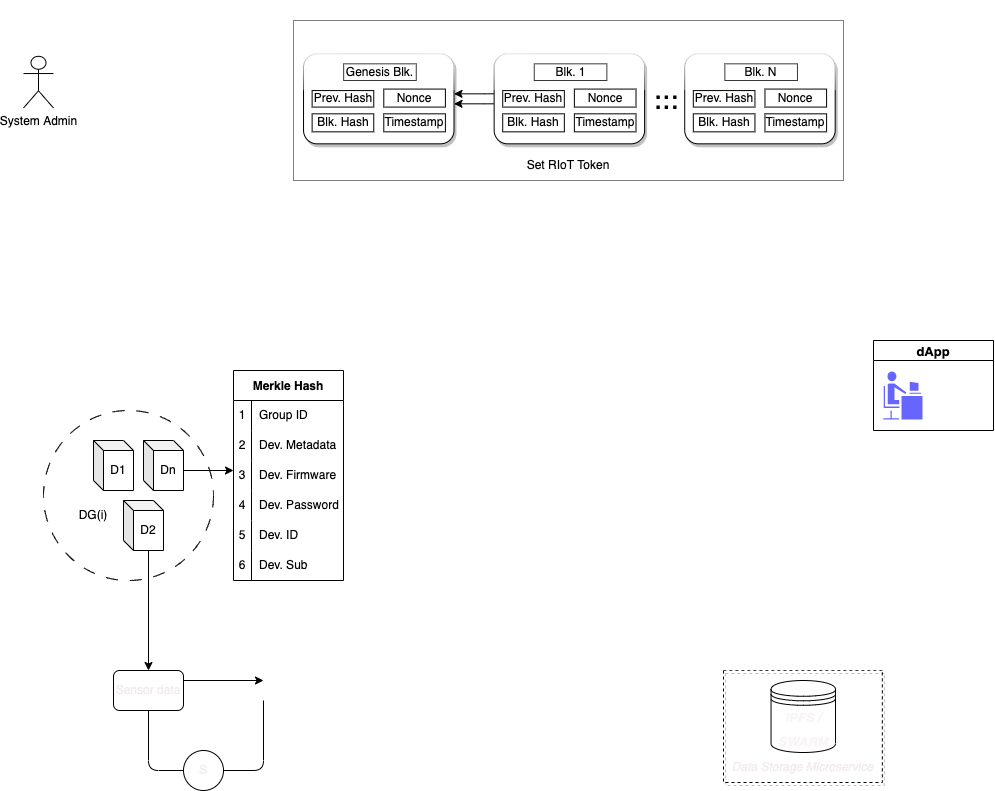

The diagram above was exported from draw.io. Its source (the exported page's mxGraphModel, read from the mxfile embedded in the PNG):
<mxGraphModel dx="1227" dy="1478" grid="1" gridSize="10" guides="1" tooltips="1" connect="1" arrows="1" fold="1" page="0" pageScale="1" pageWidth="827" pageHeight="1169" math="0" shadow="0">
  <root>
    <mxCell id="0" />
    <mxCell id="1" parent="0" />
    <mxCell id="6" value="" style="ellipse;whiteSpace=wrap;html=1;aspect=fixed;dashed=1;dashPattern=12 12;fillColor=none;" parent="1" vertex="1">
      <mxGeometry x="90" y="260" width="170" height="170" as="geometry" />
    </mxCell>
    <mxCell id="2" value="D1" style="shape=cube;whiteSpace=wrap;html=1;boundedLbl=1;backgroundOutline=1;darkOpacity=0.05;darkOpacity2=0.1;size=10;fillColor=none;" parent="1" vertex="1">
      <mxGeometry x="140" y="290" width="40" height="50" as="geometry" />
    </mxCell>
    <mxCell id="12" style="html=1;exitX=0;exitY=0;exitDx=25;exitDy=50;exitPerimeter=0;fontColor=#f3ecec;" parent="1" source="4" edge="1">
      <mxGeometry relative="1" as="geometry">
        <mxPoint x="195" y="520" as="targetPoint" />
      </mxGeometry>
    </mxCell>
    <mxCell id="4" value="D2" style="shape=cube;whiteSpace=wrap;html=1;boundedLbl=1;backgroundOutline=1;darkOpacity=0.05;darkOpacity2=0.1;size=10;fillColor=none;" parent="1" vertex="1">
      <mxGeometry x="170" y="350" width="40" height="50" as="geometry" />
    </mxCell>
    <mxCell id="53" style="edgeStyle=none;html=1;exitX=0;exitY=0;exitDx=40;exitDy=30;exitPerimeter=0;" parent="1" source="5" edge="1">
      <mxGeometry relative="1" as="geometry">
        <mxPoint x="280" y="320" as="targetPoint" />
      </mxGeometry>
    </mxCell>
    <mxCell id="5" value="Dn" style="shape=cube;whiteSpace=wrap;html=1;boundedLbl=1;backgroundOutline=1;darkOpacity=0.05;darkOpacity2=0.1;size=10;fillColor=none;" parent="1" vertex="1">
      <mxGeometry x="190" y="290" width="40" height="50" as="geometry" />
    </mxCell>
    <mxCell id="7" value="DG(i)" style="text;html=1;strokeColor=none;fillColor=none;align=center;verticalAlign=middle;whiteSpace=wrap;rounded=0;dashed=1;dashPattern=12 12;sketch=0;" parent="1" vertex="1">
      <mxGeometry x="110" y="350" width="60" height="30" as="geometry" />
    </mxCell>
    <mxCell id="8" value="" style="swimlane;startSize=0;rounded=1;shadow=1;glass=1;labelBackgroundColor=#FFFFFF;sketch=0;strokeColor=default;fontSize=12;fontColor=#000000;fillColor=none;dashed=1;" parent="1" vertex="1">
      <mxGeometry x="770" y="520" width="158.85" height="112" as="geometry" />
    </mxCell>
    <mxCell id="9" value="&lt;i&gt;&lt;font color=&quot;#f3ecec&quot; style=&quot;font-size: 12px;&quot;&gt;Data Storage Microservice&lt;/font&gt;&lt;/i&gt;" style="text;html=1;align=center;verticalAlign=middle;resizable=0;points=[];autosize=1;strokeColor=none;fillColor=none;fontSize=12;fontColor=#000000;" parent="8" vertex="1">
      <mxGeometry x="-1.1535736953455569" y="82" width="160" height="30" as="geometry" />
    </mxCell>
    <mxCell id="142" value="" style="edgeStyle=none;html=1;" edge="1" parent="8" source="10" target="9">
      <mxGeometry relative="1" as="geometry" />
    </mxCell>
    <mxCell id="10" value="&lt;font color=&quot;#f9f5f5&quot; style=&quot;font-size: 13px;&quot;&gt;&lt;b style=&quot;&quot;&gt;&lt;i style=&quot;&quot;&gt;IPFS / SWARM&lt;/i&gt;&lt;/b&gt;&lt;/font&gt;" style="shape=datastore;whiteSpace=wrap;html=1;fillStyle=auto;strokeColor=default;fontSize=20;fontColor=#FF0000;fillColor=none;gradientColor=none;" parent="8" vertex="1">
      <mxGeometry x="47.54484308885755" y="10" width="64.47913434414669" height="72" as="geometry" />
    </mxCell>
    <mxCell id="14" style="edgeStyle=none;html=1;exitX=1;exitY=0.25;exitDx=0;exitDy=0;fontColor=#f3ecec;" parent="1" source="13" edge="1">
      <mxGeometry relative="1" as="geometry">
        <mxPoint x="310" y="530" as="targetPoint" />
      </mxGeometry>
    </mxCell>
    <mxCell id="15" style="edgeStyle=orthogonalEdgeStyle;html=1;exitX=0.5;exitY=1;exitDx=0;exitDy=0;fontColor=#f3ecec;endArrow=none;endFill=0;" parent="1" source="13" target="16" edge="1">
      <mxGeometry relative="1" as="geometry">
        <mxPoint x="240" y="620" as="targetPoint" />
        <Array as="points">
          <mxPoint x="195" y="620" />
        </Array>
      </mxGeometry>
    </mxCell>
    <mxCell id="13" value="Sensor data" style="rounded=1;whiteSpace=wrap;html=1;sketch=0;fillStyle=auto;fontColor=#f3ecec;fillColor=none;" parent="1" vertex="1">
      <mxGeometry x="160" y="520" width="70" height="40" as="geometry" />
    </mxCell>
    <mxCell id="17" style="edgeStyle=orthogonalEdgeStyle;html=1;exitX=1;exitY=0.5;exitDx=0;exitDy=0;fontColor=#f3ecec;endArrow=none;endFill=0;" parent="1" source="16" edge="1">
      <mxGeometry relative="1" as="geometry">
        <mxPoint x="310" y="550" as="targetPoint" />
      </mxGeometry>
    </mxCell>
    <mxCell id="16" value="S" style="ellipse;whiteSpace=wrap;html=1;aspect=fixed;sketch=0;fillStyle=auto;fontColor=#f3ecec;fillColor=none;" parent="1" vertex="1">
      <mxGeometry x="230" y="600" width="40" height="40" as="geometry" />
    </mxCell>
    <mxCell id="43" value="Merkle Hash" style="shape=table;startSize=30;container=1;collapsible=0;childLayout=tableLayout;fixedRows=1;rowLines=0;fontStyle=1;" parent="1" vertex="1">
      <mxGeometry x="280" y="220" width="110" height="210" as="geometry" />
    </mxCell>
    <mxCell id="44" value="" style="shape=tableRow;horizontal=0;startSize=0;swimlaneHead=0;swimlaneBody=0;top=0;left=0;bottom=0;right=0;collapsible=0;dropTarget=0;fillColor=none;points=[[0,0.5],[1,0.5]];portConstraint=eastwest;" parent="43" vertex="1">
      <mxGeometry y="30" width="110" height="30" as="geometry" />
    </mxCell>
    <mxCell id="45" value="1" style="shape=partialRectangle;html=1;whiteSpace=wrap;connectable=0;fillColor=none;top=0;left=0;bottom=0;right=0;overflow=hidden;pointerEvents=1;" parent="44" vertex="1">
      <mxGeometry width="18" height="30" as="geometry">
        <mxRectangle width="18" height="30" as="alternateBounds" />
      </mxGeometry>
    </mxCell>
    <mxCell id="46" value="Group ID" style="shape=partialRectangle;html=1;whiteSpace=wrap;connectable=0;fillColor=none;top=0;left=0;bottom=0;right=0;align=left;spacingLeft=6;overflow=hidden;" parent="44" vertex="1">
      <mxGeometry x="18" width="92" height="30" as="geometry">
        <mxRectangle width="92" height="30" as="alternateBounds" />
      </mxGeometry>
    </mxCell>
    <mxCell id="47" value="" style="shape=tableRow;horizontal=0;startSize=0;swimlaneHead=0;swimlaneBody=0;top=0;left=0;bottom=0;right=0;collapsible=0;dropTarget=0;fillColor=none;points=[[0,0.5],[1,0.5]];portConstraint=eastwest;" parent="43" vertex="1">
      <mxGeometry y="60" width="110" height="30" as="geometry" />
    </mxCell>
    <mxCell id="48" value="2" style="shape=partialRectangle;html=1;whiteSpace=wrap;connectable=0;fillColor=none;top=0;left=0;bottom=0;right=0;overflow=hidden;" parent="47" vertex="1">
      <mxGeometry width="18" height="30" as="geometry">
        <mxRectangle width="18" height="30" as="alternateBounds" />
      </mxGeometry>
    </mxCell>
    <mxCell id="49" value="Dev. Metadata" style="shape=partialRectangle;html=1;whiteSpace=wrap;connectable=0;fillColor=none;top=0;left=0;bottom=0;right=0;align=left;spacingLeft=6;overflow=hidden;" parent="47" vertex="1">
      <mxGeometry x="18" width="92" height="30" as="geometry">
        <mxRectangle width="92" height="30" as="alternateBounds" />
      </mxGeometry>
    </mxCell>
    <mxCell id="50" value="" style="shape=tableRow;horizontal=0;startSize=0;swimlaneHead=0;swimlaneBody=0;top=0;left=0;bottom=0;right=0;collapsible=0;dropTarget=0;fillColor=none;points=[[0,0.5],[1,0.5]];portConstraint=eastwest;" parent="43" vertex="1">
      <mxGeometry y="90" width="110" height="30" as="geometry" />
    </mxCell>
    <mxCell id="51" value="3" style="shape=partialRectangle;html=1;whiteSpace=wrap;connectable=0;fillColor=none;top=0;left=0;bottom=0;right=0;overflow=hidden;" parent="50" vertex="1">
      <mxGeometry width="18" height="30" as="geometry">
        <mxRectangle width="18" height="30" as="alternateBounds" />
      </mxGeometry>
    </mxCell>
    <mxCell id="52" value="Dev. Firmware" style="shape=partialRectangle;html=1;whiteSpace=wrap;connectable=0;fillColor=none;top=0;left=0;bottom=0;right=0;align=left;spacingLeft=6;overflow=hidden;" parent="50" vertex="1">
      <mxGeometry x="18" width="92" height="30" as="geometry">
        <mxRectangle width="92" height="30" as="alternateBounds" />
      </mxGeometry>
    </mxCell>
    <mxCell id="54" style="shape=tableRow;horizontal=0;startSize=0;swimlaneHead=0;swimlaneBody=0;top=0;left=0;bottom=0;right=0;collapsible=0;dropTarget=0;fillColor=none;points=[[0,0.5],[1,0.5]];portConstraint=eastwest;" parent="43" vertex="1">
      <mxGeometry y="120" width="110" height="30" as="geometry" />
    </mxCell>
    <mxCell id="55" value="4" style="shape=partialRectangle;html=1;whiteSpace=wrap;connectable=0;fillColor=none;top=0;left=0;bottom=0;right=0;overflow=hidden;" parent="54" vertex="1">
      <mxGeometry width="18" height="30" as="geometry">
        <mxRectangle width="18" height="30" as="alternateBounds" />
      </mxGeometry>
    </mxCell>
    <mxCell id="56" value="Dev. Password" style="shape=partialRectangle;html=1;whiteSpace=wrap;connectable=0;fillColor=none;top=0;left=0;bottom=0;right=0;align=left;spacingLeft=6;overflow=hidden;" parent="54" vertex="1">
      <mxGeometry x="18" width="92" height="30" as="geometry">
        <mxRectangle width="92" height="30" as="alternateBounds" />
      </mxGeometry>
    </mxCell>
    <mxCell id="57" style="shape=tableRow;horizontal=0;startSize=0;swimlaneHead=0;swimlaneBody=0;top=0;left=0;bottom=0;right=0;collapsible=0;dropTarget=0;fillColor=none;points=[[0,0.5],[1,0.5]];portConstraint=eastwest;" parent="43" vertex="1">
      <mxGeometry y="150" width="110" height="30" as="geometry" />
    </mxCell>
    <mxCell id="58" value="5" style="shape=partialRectangle;html=1;whiteSpace=wrap;connectable=0;fillColor=none;top=0;left=0;bottom=0;right=0;overflow=hidden;" parent="57" vertex="1">
      <mxGeometry width="18" height="30" as="geometry">
        <mxRectangle width="18" height="30" as="alternateBounds" />
      </mxGeometry>
    </mxCell>
    <mxCell id="59" value="Dev. ID" style="shape=partialRectangle;html=1;whiteSpace=wrap;connectable=0;fillColor=none;top=0;left=0;bottom=0;right=0;align=left;spacingLeft=6;overflow=hidden;" parent="57" vertex="1">
      <mxGeometry x="18" width="92" height="30" as="geometry">
        <mxRectangle width="92" height="30" as="alternateBounds" />
      </mxGeometry>
    </mxCell>
    <mxCell id="60" style="shape=tableRow;horizontal=0;startSize=0;swimlaneHead=0;swimlaneBody=0;top=0;left=0;bottom=0;right=0;collapsible=0;dropTarget=0;fillColor=none;points=[[0,0.5],[1,0.5]];portConstraint=eastwest;" parent="43" vertex="1">
      <mxGeometry y="180" width="110" height="30" as="geometry" />
    </mxCell>
    <mxCell id="61" value="6" style="shape=partialRectangle;html=1;whiteSpace=wrap;connectable=0;fillColor=none;top=0;left=0;bottom=0;right=0;overflow=hidden;" parent="60" vertex="1">
      <mxGeometry width="18" height="30" as="geometry">
        <mxRectangle width="18" height="30" as="alternateBounds" />
      </mxGeometry>
    </mxCell>
    <mxCell id="62" value="Dev. Sub" style="shape=partialRectangle;html=1;whiteSpace=wrap;connectable=0;fillColor=none;top=0;left=0;bottom=0;right=0;align=left;spacingLeft=6;overflow=hidden;" parent="60" vertex="1">
      <mxGeometry x="18" width="92" height="30" as="geometry">
        <mxRectangle width="92" height="30" as="alternateBounds" />
      </mxGeometry>
    </mxCell>
    <mxCell id="116" style="edgeStyle=none;html=1;strokeColor=#FFFFFF;fontColor=#000000;" parent="1" source="64" edge="1">
      <mxGeometry relative="1" as="geometry">
        <mxPoint x="340" y="-68" as="targetPoint" />
      </mxGeometry>
    </mxCell>
    <mxCell id="64" value="System Admin" style="shape=umlActor;verticalLabelPosition=bottom;verticalAlign=top;html=1;outlineConnect=0;" parent="1" vertex="1">
      <mxGeometry x="70" y="-94.17" width="30" height="51.67" as="geometry" />
    </mxCell>
    <mxCell id="113" value="" style="group;fillColor=none;fontColor=default;" parent="1" vertex="1" connectable="0">
      <mxGeometry x="340" y="-150" width="570" height="163.33" as="geometry" />
    </mxCell>
    <mxCell id="67" value="Timestamp" style="rounded=0;whiteSpace=wrap;html=1;container=0;" parent="113" vertex="1">
      <mxGeometry x="471.47231706029356" y="63.33" width="61.62243497236986" height="18.000000000000004" as="geometry" />
    </mxCell>
    <mxCell id="70" value="Blk. Hash" style="rounded=0;whiteSpace=wrap;html=1;container=0;" parent="113" vertex="1">
      <mxGeometry x="399.8185561930238" y="63.33" width="61.62243497236986" height="18.000000000000004" as="geometry" />
    </mxCell>
    <mxCell id="74" style="edgeStyle=orthogonalEdgeStyle;rounded=0;orthogonalLoop=1;jettySize=auto;html=1;startArrow=none;startFill=0;endArrow=classic;endFill=1;" parent="113" edge="1">
      <mxGeometry relative="1" as="geometry">
        <mxPoint x="200.62651789799725" y="93.33" as="sourcePoint" />
        <mxPoint x="160.5012143183978" y="93.33" as="targetPoint" />
        <Array as="points">
          <mxPoint x="190.5951920030974" y="93.33" />
          <mxPoint x="190.5951920030974" y="93.33" />
        </Array>
      </mxGeometry>
    </mxCell>
    <mxCell id="75" value="&lt;font style=&quot;font-size: 30px;&quot;&gt;...&lt;/font&gt;" style="text;html=1;strokeColor=none;fillColor=none;align=center;verticalAlign=middle;whiteSpace=wrap;rounded=0;fillStyle=solid;container=0;" parent="113" vertex="1">
      <mxGeometry x="341.06508042659533" y="73.33" width="65.2036183168491" height="30.000000000000007" as="geometry" />
    </mxCell>
    <mxCell id="77" value="" style="group;container=0;" parent="113" connectable="0" vertex="1">
      <mxGeometry x="185.57952905564747" y="31.32999999999999" width="150.46988842349793" height="90.00000000000001" as="geometry" />
    </mxCell>
    <mxCell id="79" value="Prev. Hash" style="rounded=0;whiteSpace=wrap;html=1;container=0;" parent="113" vertex="1">
      <mxGeometry x="209.22336418992643" y="80.08" width="61.62243497236986" height="16.500000000000004" as="geometry" />
    </mxCell>
    <mxCell id="80" value="Timestamp" style="rounded=0;whiteSpace=wrap;html=1;container=0;" parent="113" vertex="1">
      <mxGeometry x="280.87712505719617" y="103.33000000000001" width="61.62243497236986" height="18.000000000000004" as="geometry" />
    </mxCell>
    <mxCell id="91" style="edgeStyle=orthogonalEdgeStyle;rounded=0;orthogonalLoop=1;jettySize=auto;html=1;startArrow=none;startFill=0;endArrow=classic;endFill=1;fontColor=#000000;strokeColor=#000000;" parent="113" edge="1">
      <mxGeometry relative="1" as="geometry">
        <mxPoint x="200.62651789799725" y="103.33000000000001" as="sourcePoint" />
        <mxPoint x="160.5012143183978" y="103.33000000000001" as="targetPoint" />
        <Array as="points">
          <mxPoint x="190.5951920030974" y="103.33000000000001" />
          <mxPoint x="190.5951920030974" y="103.33000000000001" />
        </Array>
      </mxGeometry>
    </mxCell>
    <mxCell id="81" value="Blk. 1" style="text;html=1;strokeColor=#36393d;fillColor=#FFFFFF;align=center;verticalAlign=middle;whiteSpace=wrap;rounded=0;container=0;" parent="113" vertex="1">
      <mxGeometry x="240.7518214775967" y="53.33" width="72.6067368272852" height="16.670000000000005" as="geometry" />
    </mxCell>
    <mxCell id="82" value="Nonce" style="rounded=0;whiteSpace=wrap;html=1;container=0;" parent="113" vertex="1">
      <mxGeometry x="280.87712505719617" y="78.58" width="61.62243497236986" height="18.000000000000004" as="geometry" />
    </mxCell>
    <mxCell id="83" value="Blk. Hash" style="rounded=0;whiteSpace=wrap;html=1;container=0;" parent="113" vertex="1">
      <mxGeometry x="209.22336418992643" y="103.33000000000001" width="61.62243497236986" height="18.000000000000004" as="geometry" />
    </mxCell>
    <mxCell id="85" value="Prev. Hash" style="rounded=0;whiteSpace=wrap;html=1;container=0;" parent="113" vertex="1">
      <mxGeometry x="18.628172186829037" y="80.08" width="61.62243497236986" height="16.500000000000004" as="geometry" />
    </mxCell>
    <mxCell id="86" value="Timestamp" style="rounded=0;whiteSpace=wrap;html=1;container=0;" parent="113" vertex="1">
      <mxGeometry x="90.28193305409877" y="103.33000000000001" width="61.62243497236986" height="18.000000000000004" as="geometry" />
    </mxCell>
    <mxCell id="87" value="Genesis Blk." style="text;html=1;strokeColor=#36393d;fillColor=#FFFFFF;align=center;verticalAlign=middle;whiteSpace=wrap;rounded=0;container=0;" parent="113" vertex="1">
      <mxGeometry x="50.15662947449931" y="53.33" width="72.6067368272852" height="16.670000000000005" as="geometry" />
    </mxCell>
    <mxCell id="88" value="Nonce" style="rounded=0;whiteSpace=wrap;html=1;container=0;" parent="113" vertex="1">
      <mxGeometry x="90.28193305409877" y="78.58" width="61.62243497236986" height="18.000000000000004" as="geometry" />
    </mxCell>
    <mxCell id="89" value="Blk. Hash" style="rounded=0;whiteSpace=wrap;html=1;container=0;" parent="113" vertex="1">
      <mxGeometry x="18.628172186829037" y="103.33000000000001" width="61.62243497236986" height="18.000000000000004" as="geometry" />
    </mxCell>
    <mxCell id="92" value="&lt;font style=&quot;font-size: 30px;&quot;&gt;...&lt;/font&gt;" style="text;html=1;strokeColor=none;fillColor=none;align=center;verticalAlign=middle;whiteSpace=wrap;rounded=0;fillStyle=solid;container=0;fontColor=#000000;" parent="113" vertex="1">
      <mxGeometry x="341.06508042659533" y="83.33" width="65.2036183168491" height="30.000000000000007" as="geometry" />
    </mxCell>
    <mxCell id="94" value="" style="group;container=0;fillColor=none;" parent="113" connectable="0" vertex="1">
      <mxGeometry x="190.5951920030974" y="41.330000000000005" width="145.454225476048" height="90.00000000000001" as="geometry" />
    </mxCell>
    <mxCell id="95" value="" style="group;fillColor=default;strokeColor=default;rounded=1;glass=1;shadow=1;sketch=0;container=0;" parent="113" connectable="0" vertex="1">
      <mxGeometry x="200.62651789799725" y="53.33" width="150.46988842349793" height="90.00000000000001" as="geometry" />
    </mxCell>
    <mxCell id="96" value="Prev. Hash" style="rounded=0;whiteSpace=wrap;html=1;container=0;" parent="113" vertex="1">
      <mxGeometry x="209.22336418992643" y="90.08" width="61.62243497236986" height="16.500000000000004" as="geometry" />
    </mxCell>
    <mxCell id="97" value="Timestamp" style="rounded=0;whiteSpace=wrap;html=1;container=0;" parent="113" vertex="1">
      <mxGeometry x="280.87712505719617" y="113.33000000000001" width="61.62243497236986" height="18.000000000000004" as="geometry" />
    </mxCell>
    <mxCell id="98" value="Blk. 1" style="text;html=1;strokeColor=#36393d;fillColor=none;align=center;verticalAlign=middle;whiteSpace=wrap;rounded=0;container=0;fontColor=#000000;" parent="113" vertex="1">
      <mxGeometry x="240.7518214775967" y="63.33" width="72.6067368272852" height="16.670000000000005" as="geometry" />
    </mxCell>
    <mxCell id="99" value="Nonce" style="rounded=0;whiteSpace=wrap;html=1;container=0;" parent="113" vertex="1">
      <mxGeometry x="280.87712505719617" y="88.58" width="61.62243497236986" height="18.000000000000004" as="geometry" />
    </mxCell>
    <mxCell id="100" value="Blk. Hash" style="rounded=0;whiteSpace=wrap;html=1;container=0;" parent="113" vertex="1">
      <mxGeometry x="209.22336418992643" y="113.33000000000001" width="61.62243497236986" height="18.000000000000004" as="geometry" />
    </mxCell>
    <mxCell id="101" value="" style="group;fillColor=default;strokeColor=default;rounded=1;glass=1;shadow=1;sketch=0;container=0;" parent="113" connectable="0" vertex="1">
      <mxGeometry x="10.031325894899863" y="53.33" width="150.46988842349793" height="90.00000000000001" as="geometry" />
    </mxCell>
    <mxCell id="102" value="Prev. Hash" style="rounded=0;whiteSpace=wrap;html=1;container=0;" parent="113" vertex="1">
      <mxGeometry x="18.628172186829037" y="90.08" width="61.62243497236986" height="16.500000000000004" as="geometry" />
    </mxCell>
    <mxCell id="103" value="Timestamp" style="rounded=0;whiteSpace=wrap;html=1;container=0;" parent="113" vertex="1">
      <mxGeometry x="90.28193305409877" y="113.33000000000001" width="61.62243497236986" height="18.000000000000004" as="geometry" />
    </mxCell>
    <mxCell id="104" value="&lt;font color=&quot;#000000&quot;&gt;Genesis Blk.&lt;/font&gt;" style="text;html=1;strokeColor=#36393d;fillColor=none;align=center;verticalAlign=middle;whiteSpace=wrap;rounded=0;container=0;" parent="113" vertex="1">
      <mxGeometry x="50.15662947449931" y="63.33" width="72.6067368272852" height="16.670000000000005" as="geometry" />
    </mxCell>
    <mxCell id="105" value="Nonce" style="rounded=0;whiteSpace=wrap;html=1;container=0;" parent="113" vertex="1">
      <mxGeometry x="90.28193305409877" y="88.58" width="61.62243497236986" height="18.000000000000004" as="geometry" />
    </mxCell>
    <mxCell id="106" value="Blk. Hash" style="rounded=0;whiteSpace=wrap;html=1;container=0;" parent="113" vertex="1">
      <mxGeometry x="18.628172186829037" y="113.33000000000001" width="61.62243497236986" height="18.000000000000004" as="geometry" />
    </mxCell>
    <mxCell id="107" value="" style="group;fillColor=default;strokeColor=default;rounded=1;glass=1;shadow=1;sketch=0;container=0;" parent="113" connectable="0" vertex="1">
      <mxGeometry x="391.22170990109464" y="53.33" width="150.46988842349793" height="90.00000000000001" as="geometry" />
    </mxCell>
    <mxCell id="108" value="Prev. Hash" style="rounded=0;whiteSpace=wrap;html=1;container=0;" parent="113" vertex="1">
      <mxGeometry x="399.8185561930238" y="90.08" width="61.62243497236986" height="16.500000000000004" as="geometry" />
    </mxCell>
    <mxCell id="109" value="Timestamp" style="rounded=0;whiteSpace=wrap;html=1;container=0;" parent="113" vertex="1">
      <mxGeometry x="471.47231706029356" y="113.33000000000001" width="61.62243497236986" height="18.000000000000004" as="geometry" />
    </mxCell>
    <mxCell id="110" value="Blk. N" style="text;html=1;strokeColor=#36393d;fillColor=none;align=center;verticalAlign=middle;whiteSpace=wrap;rounded=0;container=0;fontColor=#000000;" parent="113" vertex="1">
      <mxGeometry x="431.3470134806941" y="63.33" width="72.6067368272852" height="16.670000000000005" as="geometry" />
    </mxCell>
    <mxCell id="111" value="Nonce" style="rounded=0;whiteSpace=wrap;html=1;container=0;" parent="113" vertex="1">
      <mxGeometry x="471.47231706029356" y="88.58" width="61.62243497236986" height="18.000000000000004" as="geometry" />
    </mxCell>
    <mxCell id="112" value="Blk. Hash" style="rounded=0;whiteSpace=wrap;html=1;container=0;" parent="113" vertex="1">
      <mxGeometry x="399.8185561930238" y="113.33000000000001" width="61.62243497236986" height="18.000000000000004" as="geometry" />
    </mxCell>
    <mxCell id="117" value="&lt;font color=&quot;#ffffff&quot;&gt;Set Token Ingredients on Chain&lt;/font&gt;" style="text;html=1;align=center;verticalAlign=middle;resizable=0;points=[];autosize=1;strokeColor=none;fillColor=none;fontColor=#000000;" parent="1" vertex="1">
      <mxGeometry x="115" y="-100" width="190" height="30" as="geometry" />
    </mxCell>
    <mxCell id="126" style="edgeStyle=orthogonalEdgeStyle;html=1;exitX=1;exitY=0.5;exitDx=0;exitDy=0;strokeColor=#FFFFFF;fontColor=#FFFFFF;startArrow=classic;startFill=1;endArrow=none;endFill=0;" parent="1" source="118" edge="1">
      <mxGeometry relative="1" as="geometry">
        <mxPoint x="978" y="190" as="targetPoint" />
      </mxGeometry>
    </mxCell>
    <mxCell id="140" style="edgeStyle=orthogonalEdgeStyle;html=1;exitX=-0.007;exitY=0.651;exitDx=0;exitDy=0;strokeColor=#FFFFFF;fontColor=#FFFFFF;startArrow=none;startFill=0;endArrow=classic;endFill=1;exitPerimeter=0;entryX=0.471;entryY=0;entryDx=0;entryDy=0;entryPerimeter=0;" parent="1" source="118" target="6" edge="1">
      <mxGeometry relative="1" as="geometry">
        <mxPoint x="170" y="250" as="targetPoint" />
      </mxGeometry>
    </mxCell>
    <mxCell id="118" value="" style="rounded=0;whiteSpace=wrap;html=1;labelBackgroundColor=none;fillStyle=dots;fontColor=#FFFFFF;fillColor=none;dashed=1;dashPattern=1 1;" parent="1" vertex="1">
      <mxGeometry x="340" y="-130" width="550" height="160" as="geometry" />
    </mxCell>
    <mxCell id="119" value="Blockchain" style="text;html=1;strokeColor=none;fillColor=none;align=center;verticalAlign=middle;whiteSpace=wrap;rounded=0;dashed=1;dashPattern=1 1;labelBackgroundColor=none;fillStyle=dots;fontColor=#FFFFFF;" parent="1" vertex="1">
      <mxGeometry x="353" y="-127" width="60" height="30" as="geometry" />
    </mxCell>
    <mxCell id="130" value="dApp" style="swimlane;fillStyle=solid;strokeColor=default;fontSize=13;fontColor=#000000;fillColor=#FFFFFF;gradientColor=none;startSize=20;container=0;" parent="1" vertex="1">
      <mxGeometry x="920" y="190" width="120" height="90" as="geometry" />
    </mxCell>
    <mxCell id="134" value="Authenticate and receive&lt;br&gt;&amp;nbsp;authorized RIoT Token" style="text;html=1;align=center;verticalAlign=middle;resizable=0;points=[];autosize=1;strokeColor=none;fillColor=none;fontColor=#FFFFFF;" parent="1" vertex="1">
      <mxGeometry x="820" y="70" width="160" height="40" as="geometry" />
    </mxCell>
    <mxCell id="131" value="&lt;font style=&quot;font-size: 12px;&quot;&gt;&lt;br&gt;&lt;/font&gt;" style="text;html=1;strokeColor=none;fillColor=none;align=center;verticalAlign=middle;whiteSpace=wrap;rounded=0;fillStyle=solid;fontSize=22;fontColor=#FF0000;" parent="1" vertex="1">
      <mxGeometry x="923.93" y="210" width="116.07" height="70" as="geometry" />
    </mxCell>
    <mxCell id="136" value="" style="shape=mxgraph.cisco.people.androgenous_person;sketch=0;html=1;pointerEvents=1;dashed=0;fillColor=#6666FF;strokeColor=#ffffff;strokeWidth=2;verticalLabelPosition=bottom;verticalAlign=top;align=center;outlineConnect=0;fillStyle=solid;fontSize=22;fontColor=#000000;" parent="1" vertex="1">
      <mxGeometry x="928.85" y="220" width="41.15" height="50" as="geometry" />
    </mxCell>
    <mxCell id="139" value="Sign In" style="text;html=1;strokeColor=none;fillColor=none;align=center;verticalAlign=middle;whiteSpace=wrap;rounded=0;dashed=1;dashPattern=1 1;labelBackgroundColor=none;fillStyle=dots;fontColor=#FFFFFF;" parent="1" vertex="1">
      <mxGeometry x="970" y="225" width="60" height="40" as="geometry" />
    </mxCell>
    <mxCell id="141" value="Set RIoT Token" style="text;html=1;strokeColor=none;fillColor=none;align=center;verticalAlign=middle;whiteSpace=wrap;rounded=0;" vertex="1" parent="1">
      <mxGeometry x="560" width="110" height="30" as="geometry" />
    </mxCell>
  </root>
</mxGraphModel>